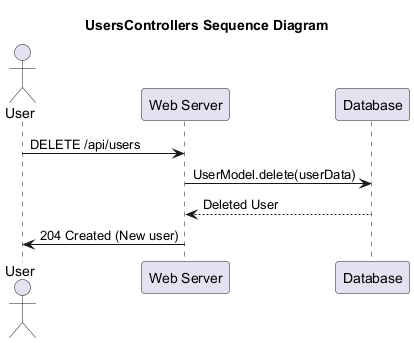

The diagram above was rendered by PlantUML. Its source (embedded in the PNG):
@startuml
   Title: UsersControllers Sequence Diagram

   actor User
   participant "Web Server" as WS
   participant "Database" as DB

   User -> WS: DELETE /api/users
   WS -> DB: UserModel.delete(userData)
   DB --> WS: Deleted User
   WS -> User: 204 Created (New user)

@enduml